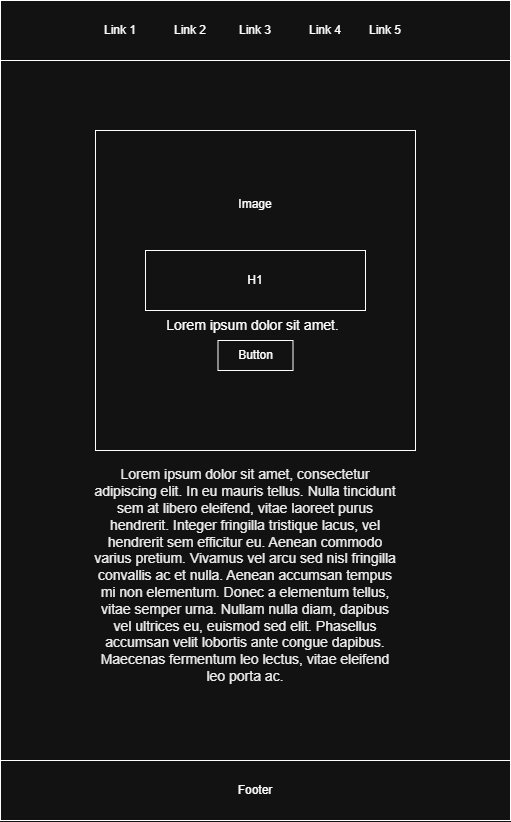

The diagram above was exported from draw.io. Its source (the exported page's mxGraphModel, read from the mxfile embedded in the PNG):
<mxGraphModel dx="1571" dy="863" grid="1" gridSize="10" guides="1" tooltips="1" connect="1" arrows="1" fold="1" page="1" pageScale="1" pageWidth="850" pageHeight="1100" math="0" shadow="0">
  <root>
    <mxCell id="0" />
    <mxCell id="1" parent="0" />
    <mxCell id="JxEzIKK7KYPaA8P1FRb7-1" parent="1" style="rounded=0;whiteSpace=wrap;html=1;" value="" vertex="1">
      <mxGeometry height="820" width="510" x="190" y="50" as="geometry" />
    </mxCell>
    <mxCell id="JxEzIKK7KYPaA8P1FRb7-2" parent="1" style="rounded=0;whiteSpace=wrap;html=1;" value="" vertex="1">
      <mxGeometry height="60" width="510" x="190" y="50" as="geometry" />
    </mxCell>
    <mxCell id="JxEzIKK7KYPaA8P1FRb7-3" parent="1" style="text;html=1;whiteSpace=wrap;strokeColor=none;fillColor=none;align=center;verticalAlign=middle;rounded=0;" value="Link 1" vertex="1">
      <mxGeometry height="30" width="60" x="280" y="65" as="geometry" />
    </mxCell>
    <mxCell id="JxEzIKK7KYPaA8P1FRb7-5" parent="1" style="text;html=1;whiteSpace=wrap;strokeColor=none;fillColor=none;align=center;verticalAlign=middle;rounded=0;" value="Link 2" vertex="1">
      <mxGeometry height="30" width="60" x="350" y="65" as="geometry" />
    </mxCell>
    <mxCell id="JxEzIKK7KYPaA8P1FRb7-6" parent="1" style="text;html=1;whiteSpace=wrap;strokeColor=none;fillColor=none;align=center;verticalAlign=middle;rounded=0;" value="Link 3" vertex="1">
      <mxGeometry height="30" width="60" x="415" y="65" as="geometry" />
    </mxCell>
    <mxCell id="JxEzIKK7KYPaA8P1FRb7-8" parent="1" style="text;html=1;whiteSpace=wrap;strokeColor=none;fillColor=none;align=center;verticalAlign=middle;rounded=0;" value="Link 4" vertex="1">
      <mxGeometry height="30" width="60" x="485" y="65" as="geometry" />
    </mxCell>
    <mxCell id="JxEzIKK7KYPaA8P1FRb7-9" parent="1" style="text;html=1;whiteSpace=wrap;strokeColor=none;fillColor=none;align=center;verticalAlign=middle;rounded=0;" value="Link 5" vertex="1">
      <mxGeometry height="30" width="60" x="545" y="65" as="geometry" />
    </mxCell>
    <mxCell id="JxEzIKK7KYPaA8P1FRb7-15" parent="1" style="whiteSpace=wrap;html=1;aspect=fixed;" value="Image&lt;div&gt;&lt;br&gt;&lt;/div&gt;&lt;div&gt;&lt;br&gt;&lt;/div&gt;&lt;div&gt;&lt;br&gt;&lt;/div&gt;&lt;div&gt;&lt;br&gt;&lt;/div&gt;&lt;div&gt;&lt;br&gt;&lt;/div&gt;&lt;div&gt;&lt;br&gt;&lt;/div&gt;&lt;div&gt;&lt;br&gt;&lt;/div&gt;&lt;div&gt;&lt;br&gt;&lt;/div&gt;&lt;div&gt;&lt;br&gt;&lt;/div&gt;&lt;div&gt;&lt;br&gt;&lt;/div&gt;&lt;div&gt;&lt;br&gt;&lt;/div&gt;&lt;div&gt;&lt;br&gt;&lt;/div&gt;" vertex="1">
      <mxGeometry height="320" width="320" x="285" y="180" as="geometry" />
    </mxCell>
    <mxCell id="JxEzIKK7KYPaA8P1FRb7-16" parent="1" style="rounded=0;whiteSpace=wrap;html=1;" value="H1" vertex="1">
      <mxGeometry height="60" width="220" x="335" y="300" as="geometry" />
    </mxCell>
    <mxCell id="JxEzIKK7KYPaA8P1FRb7-17" parent="1" style="text;html=1;whiteSpace=wrap;strokeColor=none;fillColor=none;align=center;verticalAlign=middle;rounded=0;" value="&lt;span style=&quot;color: rgb(0, 0, 0); font-family: &amp;quot;Open Sans&amp;quot;, Arial, sans-serif; font-size: 14px; text-align: justify;&quot;&gt;Lorem ipsum dolor sit amet, consectetur adipiscing elit. In eu mauris tellus. Nulla tincidunt sem at libero eleifend, vitae laoreet purus hendrerit. Integer fringilla tristique lacus, vel hendrerit sem efficitur eu. Aenean commodo varius pretium. Vivamus vel arcu sed nisl fringilla convallis ac et nulla. Aenean accumsan tempus mi non elementum. Donec a elementum tellus, vitae semper urna. Nullam nulla diam, dapibus vel ultrices eu, euismod sed elit. Phasellus accumsan velit lobortis ante congue dapibus. Maecenas fermentum leo lectus, vitae eleifend leo porta ac.&lt;/span&gt;" vertex="1">
      <mxGeometry height="210" width="310" x="280" y="520" as="geometry" />
    </mxCell>
    <mxCell id="JxEzIKK7KYPaA8P1FRb7-18" parent="1" style="rounded=0;whiteSpace=wrap;html=1;" value="Footer" vertex="1">
      <mxGeometry height="60" width="510" x="190" y="810" as="geometry" />
    </mxCell>
    <mxCell id="JxEzIKK7KYPaA8P1FRb7-19" parent="1" style="rounded=0;whiteSpace=wrap;html=1;" value="Button" vertex="1">
      <mxGeometry height="30" width="75" x="407.5" y="390" as="geometry" />
    </mxCell>
    <mxCell id="JxEzIKK7KYPaA8P1FRb7-21" parent="1" style="text;html=1;whiteSpace=wrap;strokeColor=none;fillColor=none;align=center;verticalAlign=middle;rounded=0;" value="&lt;span style=&quot;font-family: &amp;quot;Open Sans&amp;quot;, Arial, sans-serif; font-size: 14px; text-align: justify; background-color: light-dark(#ffffff, var(--ge-dark-color, #121212));&quot;&gt;&lt;font style=&quot;color: light-dark(rgb(237, 237, 237), rgb(255, 255, 255));&quot;&gt;Lorem ipsum dolor sit amet.&lt;/font&gt;&lt;/span&gt;" vertex="1">
      <mxGeometry height="30" width="215" x="335" y="360" as="geometry" />
    </mxCell>
  </root>
</mxGraphModel>